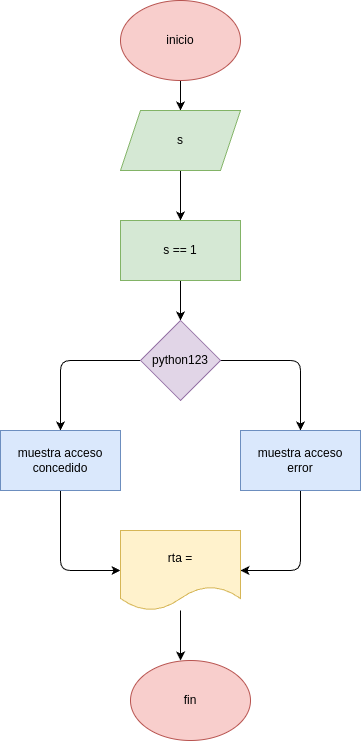

The diagram above was exported from draw.io. Its source (the exported page's mxGraphModel, read from the mxfile embedded in the PNG):
<mxGraphModel dx="532" dy="483" grid="1" gridSize="10" guides="1" tooltips="1" connect="1" arrows="1" fold="1" page="1" pageScale="1" pageWidth="850" pageHeight="1100" math="0" shadow="0">
  <root>
    <mxCell id="0" />
    <mxCell id="1" parent="0" />
    <mxCell id="15" style="edgeStyle=none;html=1;entryX=0.5;entryY=0;entryDx=0;entryDy=0;" edge="1" parent="1" source="2" target="3">
      <mxGeometry relative="1" as="geometry" />
    </mxCell>
    <mxCell id="2" value="inicio" style="ellipse;whiteSpace=wrap;html=1;fillColor=#f8cecc;strokeColor=#b85450;" vertex="1" parent="1">
      <mxGeometry x="230" y="30" width="120" height="80" as="geometry" />
    </mxCell>
    <mxCell id="14" style="edgeStyle=none;html=1;entryX=0.5;entryY=0;entryDx=0;entryDy=0;" edge="1" parent="1" source="3" target="4">
      <mxGeometry relative="1" as="geometry" />
    </mxCell>
    <mxCell id="3" value="s" style="shape=parallelogram;perimeter=parallelogramPerimeter;whiteSpace=wrap;html=1;fixedSize=1;fillColor=#d5e8d4;strokeColor=#82b366;" vertex="1" parent="1">
      <mxGeometry x="230" y="140" width="120" height="60" as="geometry" />
    </mxCell>
    <mxCell id="13" style="edgeStyle=none;html=1;entryX=0.5;entryY=0;entryDx=0;entryDy=0;" edge="1" parent="1" source="4" target="5">
      <mxGeometry relative="1" as="geometry" />
    </mxCell>
    <mxCell id="4" value="s == 1" style="rounded=0;whiteSpace=wrap;html=1;fillColor=#d5e8d4;strokeColor=#82b366;" vertex="1" parent="1">
      <mxGeometry x="230" y="250" width="120" height="60" as="geometry" />
    </mxCell>
    <mxCell id="11" style="edgeStyle=none;html=1;entryX=0.5;entryY=0;entryDx=0;entryDy=0;" edge="1" parent="1" source="5" target="7">
      <mxGeometry relative="1" as="geometry">
        <Array as="points">
          <mxPoint x="410" y="390" />
        </Array>
      </mxGeometry>
    </mxCell>
    <mxCell id="12" style="edgeStyle=none;html=1;entryX=0.5;entryY=0;entryDx=0;entryDy=0;" edge="1" parent="1" source="5" target="6">
      <mxGeometry relative="1" as="geometry">
        <Array as="points">
          <mxPoint x="170" y="390" />
        </Array>
      </mxGeometry>
    </mxCell>
    <mxCell id="5" value="python123" style="rhombus;whiteSpace=wrap;html=1;fillColor=#e1d5e7;strokeColor=#9673a6;" vertex="1" parent="1">
      <mxGeometry x="250" y="350" width="80" height="80" as="geometry" />
    </mxCell>
    <mxCell id="9" style="edgeStyle=none;html=1;entryX=0;entryY=0.5;entryDx=0;entryDy=0;" edge="1" parent="1" source="6" target="8">
      <mxGeometry relative="1" as="geometry">
        <Array as="points">
          <mxPoint x="170" y="600" />
        </Array>
      </mxGeometry>
    </mxCell>
    <mxCell id="6" value="muestra acceso&lt;div&gt;concedido&lt;/div&gt;" style="rounded=0;whiteSpace=wrap;html=1;fillColor=#dae8fc;strokeColor=#6c8ebf;" vertex="1" parent="1">
      <mxGeometry x="110" y="460" width="120" height="60" as="geometry" />
    </mxCell>
    <mxCell id="10" style="edgeStyle=none;html=1;entryX=1;entryY=0.5;entryDx=0;entryDy=0;" edge="1" parent="1" source="7" target="8">
      <mxGeometry relative="1" as="geometry">
        <Array as="points">
          <mxPoint x="410" y="600" />
        </Array>
      </mxGeometry>
    </mxCell>
    <mxCell id="7" value="muestra acceso&lt;div&gt;error&lt;/div&gt;" style="rounded=0;whiteSpace=wrap;html=1;fillColor=#dae8fc;strokeColor=#6c8ebf;" vertex="1" parent="1">
      <mxGeometry x="350" y="460" width="120" height="60" as="geometry" />
    </mxCell>
    <mxCell id="8" value="rta =" style="shape=document;whiteSpace=wrap;html=1;boundedLbl=1;fillColor=#fff2cc;strokeColor=#d6b656;" vertex="1" parent="1">
      <mxGeometry x="230" y="560" width="120" height="80" as="geometry" />
    </mxCell>
    <mxCell id="16" value="fin" style="ellipse;whiteSpace=wrap;html=1;fillColor=#f8cecc;strokeColor=#b85450;" vertex="1" parent="1">
      <mxGeometry x="240" y="690" width="120" height="80" as="geometry" />
    </mxCell>
    <mxCell id="17" style="edgeStyle=none;html=1;entryX=0.417;entryY=0;entryDx=0;entryDy=0;entryPerimeter=0;" edge="1" parent="1" source="8" target="16">
      <mxGeometry relative="1" as="geometry" />
    </mxCell>
  </root>
</mxGraphModel>